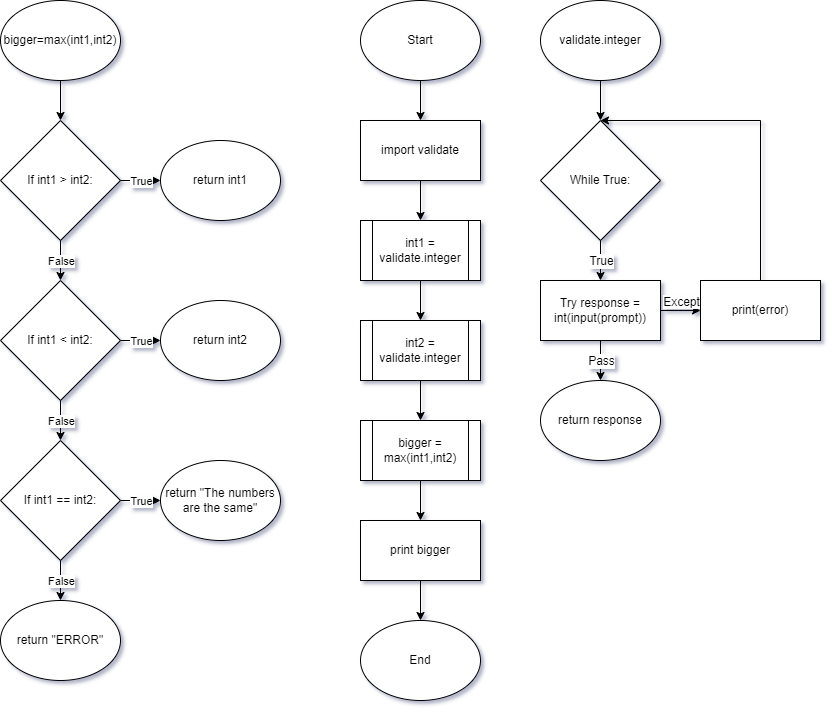

The diagram above was exported from draw.io. Its source (the exported page's mxGraphModel, read from the mxfile embedded in the PNG):
<mxGraphModel dx="1422" dy="705" grid="1" gridSize="10" guides="1" tooltips="1" connect="1" arrows="1" fold="1" page="1" pageScale="1" pageWidth="850" pageHeight="1100" math="0" shadow="0">
  <root>
    <mxCell id="0" />
    <mxCell id="1" parent="0" />
    <mxCell id="dOxOPhaHDYigmt3Ql-g8-1" value="" style="edgeStyle=orthogonalEdgeStyle;rounded=0;orthogonalLoop=1;jettySize=auto;html=1;" parent="1" source="dOxOPhaHDYigmt3Ql-g8-2" target="dOxOPhaHDYigmt3Ql-g8-3" edge="1">
      <mxGeometry relative="1" as="geometry" />
    </mxCell>
    <mxCell id="dOxOPhaHDYigmt3Ql-g8-2" value="Start" style="ellipse;whiteSpace=wrap;html=1;" parent="1" vertex="1">
      <mxGeometry x="360" width="120" height="80" as="geometry" />
    </mxCell>
    <mxCell id="dOxOPhaHDYigmt3Ql-g8-29" value="" style="edgeStyle=orthogonalEdgeStyle;rounded=0;orthogonalLoop=1;jettySize=auto;html=1;" parent="1" source="dOxOPhaHDYigmt3Ql-g8-3" edge="1">
      <mxGeometry relative="1" as="geometry">
        <mxPoint x="420" y="220" as="targetPoint" />
      </mxGeometry>
    </mxCell>
    <mxCell id="dOxOPhaHDYigmt3Ql-g8-3" value="import validate" style="rounded=0;whiteSpace=wrap;html=1;" parent="1" vertex="1">
      <mxGeometry x="360" y="120" width="120" height="60" as="geometry" />
    </mxCell>
    <mxCell id="dOxOPhaHDYigmt3Ql-g8-37" value="" style="edgeStyle=orthogonalEdgeStyle;rounded=0;orthogonalLoop=1;jettySize=auto;html=1;" parent="1" target="dOxOPhaHDYigmt3Ql-g8-36" edge="1">
      <mxGeometry relative="1" as="geometry">
        <mxPoint x="420" y="480" as="sourcePoint" />
      </mxGeometry>
    </mxCell>
    <mxCell id="dOxOPhaHDYigmt3Ql-g8-8" value="If int1 &amp;gt; int2:" style="rhombus;whiteSpace=wrap;html=1;" parent="1" vertex="1">
      <mxGeometry y="120" width="120" height="120" as="geometry" />
    </mxCell>
    <mxCell id="dOxOPhaHDYigmt3Ql-g8-9" value="If int1 &amp;lt; int2:" style="rhombus;whiteSpace=wrap;html=1;" parent="1" vertex="1">
      <mxGeometry y="280" width="120" height="120" as="geometry" />
    </mxCell>
    <mxCell id="dOxOPhaHDYigmt3Ql-g8-10" value="If int1 == int2:" style="rhombus;whiteSpace=wrap;html=1;" parent="1" vertex="1">
      <mxGeometry y="440" width="120" height="120" as="geometry" />
    </mxCell>
    <mxCell id="dOxOPhaHDYigmt3Ql-g8-12" value="" style="endArrow=classic;html=1;rounded=0;exitX=0.5;exitY=1;exitDx=0;exitDy=0;" parent="1" source="dOxOPhaHDYigmt3Ql-g8-10" edge="1">
      <mxGeometry relative="1" as="geometry">
        <mxPoint x="190" y="240" as="sourcePoint" />
        <mxPoint x="60" y="600" as="targetPoint" />
      </mxGeometry>
    </mxCell>
    <mxCell id="dOxOPhaHDYigmt3Ql-g8-13" value="False" style="edgeLabel;resizable=0;html=1;align=center;verticalAlign=middle;" parent="dOxOPhaHDYigmt3Ql-g8-12" connectable="0" vertex="1">
      <mxGeometry relative="1" as="geometry" />
    </mxCell>
    <mxCell id="dOxOPhaHDYigmt3Ql-g8-14" value="" style="endArrow=classic;html=1;rounded=0;exitX=0.5;exitY=1;exitDx=0;exitDy=0;entryX=0.5;entryY=0;entryDx=0;entryDy=0;" parent="1" source="dOxOPhaHDYigmt3Ql-g8-9" target="dOxOPhaHDYigmt3Ql-g8-10" edge="1">
      <mxGeometry relative="1" as="geometry">
        <mxPoint x="200" y="250" as="sourcePoint" />
        <mxPoint x="300" y="250" as="targetPoint" />
      </mxGeometry>
    </mxCell>
    <mxCell id="dOxOPhaHDYigmt3Ql-g8-15" value="False" style="edgeLabel;resizable=0;html=1;align=center;verticalAlign=middle;" parent="dOxOPhaHDYigmt3Ql-g8-14" connectable="0" vertex="1">
      <mxGeometry relative="1" as="geometry" />
    </mxCell>
    <mxCell id="dOxOPhaHDYigmt3Ql-g8-16" value="" style="endArrow=classic;html=1;rounded=0;exitX=0.5;exitY=1;exitDx=0;exitDy=0;entryX=0.5;entryY=0;entryDx=0;entryDy=0;" parent="1" source="dOxOPhaHDYigmt3Ql-g8-8" target="dOxOPhaHDYigmt3Ql-g8-9" edge="1">
      <mxGeometry relative="1" as="geometry">
        <mxPoint x="210" y="260" as="sourcePoint" />
        <mxPoint x="310" y="260" as="targetPoint" />
      </mxGeometry>
    </mxCell>
    <mxCell id="dOxOPhaHDYigmt3Ql-g8-17" value="False" style="edgeLabel;resizable=0;html=1;align=center;verticalAlign=middle;" parent="dOxOPhaHDYigmt3Ql-g8-16" connectable="0" vertex="1">
      <mxGeometry relative="1" as="geometry" />
    </mxCell>
    <mxCell id="dOxOPhaHDYigmt3Ql-g8-22" value="" style="endArrow=classic;html=1;rounded=0;exitX=1;exitY=0.5;exitDx=0;exitDy=0;entryX=0;entryY=0.5;entryDx=0;entryDy=0;" parent="1" source="dOxOPhaHDYigmt3Ql-g8-10" edge="1">
      <mxGeometry relative="1" as="geometry">
        <mxPoint x="460" y="170" as="sourcePoint" />
        <mxPoint x="160" y="500" as="targetPoint" />
      </mxGeometry>
    </mxCell>
    <mxCell id="dOxOPhaHDYigmt3Ql-g8-23" value="True" style="edgeLabel;resizable=0;html=1;align=center;verticalAlign=middle;" parent="dOxOPhaHDYigmt3Ql-g8-22" connectable="0" vertex="1">
      <mxGeometry relative="1" as="geometry" />
    </mxCell>
    <mxCell id="dOxOPhaHDYigmt3Ql-g8-24" value="" style="endArrow=classic;html=1;rounded=0;exitX=1;exitY=0.5;exitDx=0;exitDy=0;entryX=0;entryY=0.5;entryDx=0;entryDy=0;" parent="1" source="dOxOPhaHDYigmt3Ql-g8-9" edge="1">
      <mxGeometry relative="1" as="geometry">
        <mxPoint x="470" y="180" as="sourcePoint" />
        <mxPoint x="160" y="340" as="targetPoint" />
      </mxGeometry>
    </mxCell>
    <mxCell id="dOxOPhaHDYigmt3Ql-g8-25" value="True" style="edgeLabel;resizable=0;html=1;align=center;verticalAlign=middle;" parent="dOxOPhaHDYigmt3Ql-g8-24" connectable="0" vertex="1">
      <mxGeometry relative="1" as="geometry" />
    </mxCell>
    <mxCell id="dOxOPhaHDYigmt3Ql-g8-26" value="" style="endArrow=classic;html=1;rounded=0;exitX=1;exitY=0.5;exitDx=0;exitDy=0;" parent="1" source="dOxOPhaHDYigmt3Ql-g8-8" edge="1">
      <mxGeometry relative="1" as="geometry">
        <mxPoint x="480" y="190" as="sourcePoint" />
        <mxPoint x="160" y="180" as="targetPoint" />
      </mxGeometry>
    </mxCell>
    <mxCell id="dOxOPhaHDYigmt3Ql-g8-27" value="True" style="edgeLabel;resizable=0;html=1;align=center;verticalAlign=middle;" parent="dOxOPhaHDYigmt3Ql-g8-26" connectable="0" vertex="1">
      <mxGeometry relative="1" as="geometry" />
    </mxCell>
    <mxCell id="dOxOPhaHDYigmt3Ql-g8-39" value="" style="edgeStyle=orthogonalEdgeStyle;rounded=0;orthogonalLoop=1;jettySize=auto;html=1;" parent="1" source="dOxOPhaHDYigmt3Ql-g8-36" target="dOxOPhaHDYigmt3Ql-g8-38" edge="1">
      <mxGeometry relative="1" as="geometry" />
    </mxCell>
    <mxCell id="dOxOPhaHDYigmt3Ql-g8-36" value="print bigger" style="rounded=0;whiteSpace=wrap;html=1;" parent="1" vertex="1">
      <mxGeometry x="360" y="520" width="120" height="60" as="geometry" />
    </mxCell>
    <mxCell id="dOxOPhaHDYigmt3Ql-g8-38" value="End" style="ellipse;whiteSpace=wrap;html=1;" parent="1" vertex="1">
      <mxGeometry x="360" y="620" width="120" height="80" as="geometry" />
    </mxCell>
    <mxCell id="seAxbwRyKBE1OJCPcexs-1" value="" style="edgeStyle=orthogonalEdgeStyle;rounded=0;orthogonalLoop=1;jettySize=auto;html=1;fontSize=12;" parent="1" source="seAxbwRyKBE1OJCPcexs-2" target="seAxbwRyKBE1OJCPcexs-3" edge="1">
      <mxGeometry relative="1" as="geometry" />
    </mxCell>
    <mxCell id="seAxbwRyKBE1OJCPcexs-2" value="validate.integer" style="ellipse;whiteSpace=wrap;html=1;fontSize=12;" parent="1" vertex="1">
      <mxGeometry x="540" width="120" height="80" as="geometry" />
    </mxCell>
    <mxCell id="seAxbwRyKBE1OJCPcexs-3" value="While True:" style="rhombus;whiteSpace=wrap;html=1;fontSize=12;" parent="1" vertex="1">
      <mxGeometry x="540" y="120" width="120" height="120" as="geometry" />
    </mxCell>
    <mxCell id="seAxbwRyKBE1OJCPcexs-4" value="Try&amp;nbsp;response = int(input(prompt))" style="rounded=0;whiteSpace=wrap;html=1;fontSize=12;" parent="1" vertex="1">
      <mxGeometry x="540" y="280" width="120" height="60" as="geometry" />
    </mxCell>
    <mxCell id="seAxbwRyKBE1OJCPcexs-5" value="" style="endArrow=classic;html=1;rounded=0;fontSize=12;entryX=0.5;entryY=0;entryDx=0;entryDy=0;" parent="1" target="seAxbwRyKBE1OJCPcexs-4" edge="1">
      <mxGeometry relative="1" as="geometry">
        <mxPoint x="600" y="240" as="sourcePoint" />
        <mxPoint x="1010" y="280" as="targetPoint" />
      </mxGeometry>
    </mxCell>
    <mxCell id="seAxbwRyKBE1OJCPcexs-6" value="True" style="edgeLabel;resizable=0;html=1;align=center;verticalAlign=middle;fontSize=12;" parent="seAxbwRyKBE1OJCPcexs-5" connectable="0" vertex="1">
      <mxGeometry relative="1" as="geometry" />
    </mxCell>
    <mxCell id="seAxbwRyKBE1OJCPcexs-7" value="" style="endArrow=classic;html=1;rounded=0;fontSize=12;exitX=1;exitY=0.5;exitDx=0;exitDy=0;entryX=0;entryY=0.5;entryDx=0;entryDy=0;" parent="1" source="seAxbwRyKBE1OJCPcexs-4" edge="1">
      <mxGeometry relative="1" as="geometry">
        <mxPoint x="910" y="280" as="sourcePoint" />
        <mxPoint x="700" y="310" as="targetPoint" />
      </mxGeometry>
    </mxCell>
    <mxCell id="seAxbwRyKBE1OJCPcexs-8" value="Except" style="edgeLabel;resizable=0;html=1;align=center;verticalAlign=bottom;fontSize=12;" parent="seAxbwRyKBE1OJCPcexs-7" connectable="0" vertex="1">
      <mxGeometry relative="1" as="geometry" />
    </mxCell>
    <mxCell id="seAxbwRyKBE1OJCPcexs-9" value="" style="endArrow=classic;html=1;rounded=0;fontSize=12;exitX=0.5;exitY=1;exitDx=0;exitDy=0;entryX=0.5;entryY=0;entryDx=0;entryDy=0;" parent="1" source="seAxbwRyKBE1OJCPcexs-4" edge="1">
      <mxGeometry relative="1" as="geometry">
        <mxPoint x="910" y="280" as="sourcePoint" />
        <mxPoint x="600" y="380" as="targetPoint" />
      </mxGeometry>
    </mxCell>
    <mxCell id="seAxbwRyKBE1OJCPcexs-10" value="Pass" style="edgeLabel;resizable=0;html=1;align=center;verticalAlign=middle;fontSize=12;" parent="seAxbwRyKBE1OJCPcexs-9" connectable="0" vertex="1">
      <mxGeometry relative="1" as="geometry" />
    </mxCell>
    <mxCell id="seAxbwRyKBE1OJCPcexs-16" value="return response" style="ellipse;whiteSpace=wrap;html=1;fontSize=12;" parent="1" vertex="1">
      <mxGeometry x="540" y="380" width="120" height="80" as="geometry" />
    </mxCell>
    <mxCell id="seAxbwRyKBE1OJCPcexs-17" style="edgeStyle=orthogonalEdgeStyle;rounded=0;orthogonalLoop=1;jettySize=auto;html=1;entryX=0.5;entryY=0;entryDx=0;entryDy=0;fontSize=12;" parent="1" source="seAxbwRyKBE1OJCPcexs-18" target="seAxbwRyKBE1OJCPcexs-3" edge="1">
      <mxGeometry relative="1" as="geometry">
        <Array as="points">
          <mxPoint x="760" y="120" />
        </Array>
      </mxGeometry>
    </mxCell>
    <mxCell id="seAxbwRyKBE1OJCPcexs-18" value="print(error)" style="rounded=0;whiteSpace=wrap;html=1;fontSize=12;" parent="1" vertex="1">
      <mxGeometry x="700" y="280" width="120" height="60" as="geometry" />
    </mxCell>
    <mxCell id="seAxbwRyKBE1OJCPcexs-26" value="" style="edgeStyle=orthogonalEdgeStyle;rounded=0;orthogonalLoop=1;jettySize=auto;html=1;" parent="1" source="seAxbwRyKBE1OJCPcexs-21" edge="1">
      <mxGeometry relative="1" as="geometry">
        <mxPoint x="420" y="420" as="targetPoint" />
      </mxGeometry>
    </mxCell>
    <mxCell id="seAxbwRyKBE1OJCPcexs-21" value="int2 = validate.integer" style="shape=process;whiteSpace=wrap;html=1;backgroundOutline=1;" parent="1" vertex="1">
      <mxGeometry x="360" y="320" width="120" height="60" as="geometry" />
    </mxCell>
    <mxCell id="seAxbwRyKBE1OJCPcexs-25" value="" style="edgeStyle=orthogonalEdgeStyle;rounded=0;orthogonalLoop=1;jettySize=auto;html=1;" parent="1" source="seAxbwRyKBE1OJCPcexs-22" target="seAxbwRyKBE1OJCPcexs-21" edge="1">
      <mxGeometry relative="1" as="geometry" />
    </mxCell>
    <mxCell id="seAxbwRyKBE1OJCPcexs-22" value="int1 = validate.integer" style="shape=process;whiteSpace=wrap;html=1;backgroundOutline=1;" parent="1" vertex="1">
      <mxGeometry x="360" y="220" width="120" height="60" as="geometry" />
    </mxCell>
    <mxCell id="seAxbwRyKBE1OJCPcexs-27" value="return int1" style="ellipse;whiteSpace=wrap;html=1;" parent="1" vertex="1">
      <mxGeometry x="160" y="140" width="120" height="80" as="geometry" />
    </mxCell>
    <mxCell id="seAxbwRyKBE1OJCPcexs-29" value="return int2" style="ellipse;whiteSpace=wrap;html=1;" parent="1" vertex="1">
      <mxGeometry x="160" y="300" width="120" height="80" as="geometry" />
    </mxCell>
    <mxCell id="seAxbwRyKBE1OJCPcexs-30" value="return &quot;The numbers are the same&quot;" style="ellipse;whiteSpace=wrap;html=1;" parent="1" vertex="1">
      <mxGeometry x="160" y="460" width="120" height="80" as="geometry" />
    </mxCell>
    <mxCell id="seAxbwRyKBE1OJCPcexs-31" value="return &quot;ERROR&quot;" style="ellipse;whiteSpace=wrap;html=1;" parent="1" vertex="1">
      <mxGeometry y="600" width="120" height="80" as="geometry" />
    </mxCell>
    <mxCell id="seAxbwRyKBE1OJCPcexs-33" value="" style="edgeStyle=orthogonalEdgeStyle;rounded=0;orthogonalLoop=1;jettySize=auto;html=1;" parent="1" source="seAxbwRyKBE1OJCPcexs-32" target="dOxOPhaHDYigmt3Ql-g8-8" edge="1">
      <mxGeometry relative="1" as="geometry" />
    </mxCell>
    <mxCell id="seAxbwRyKBE1OJCPcexs-32" value="bigger=max(int1,int2)" style="ellipse;whiteSpace=wrap;html=1;" parent="1" vertex="1">
      <mxGeometry width="120" height="80" as="geometry" />
    </mxCell>
    <mxCell id="seAxbwRyKBE1OJCPcexs-34" value="bigger = max(int1,int2)" style="shape=process;whiteSpace=wrap;html=1;backgroundOutline=1;" parent="1" vertex="1">
      <mxGeometry x="360" y="420" width="120" height="60" as="geometry" />
    </mxCell>
  </root>
</mxGraphModel>